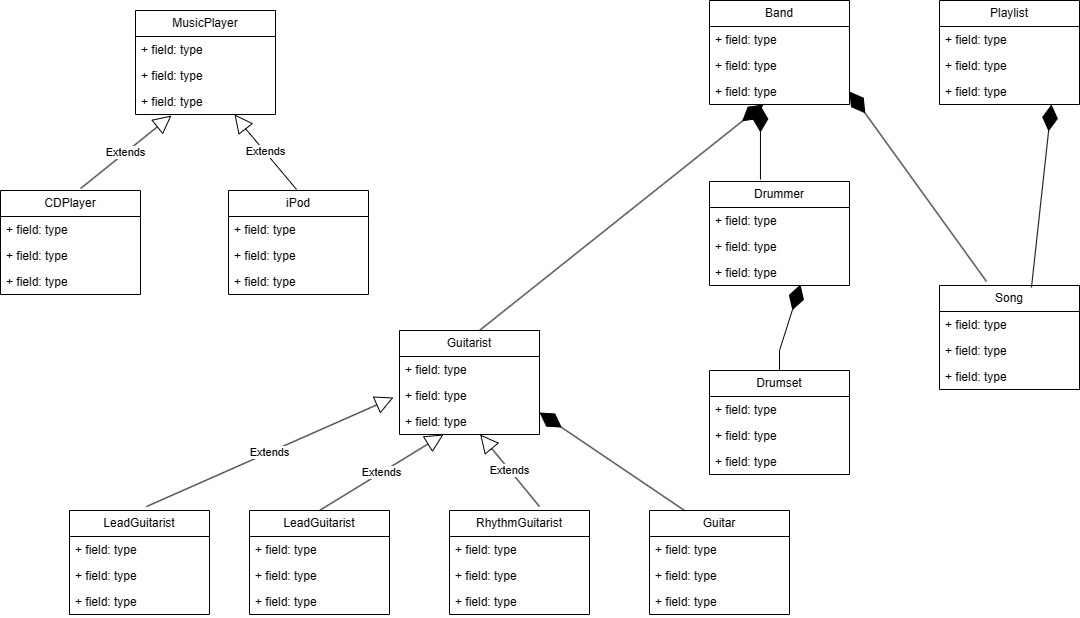

The diagram above was exported from draw.io. Its source (the exported page's mxGraphModel, read from the mxfile embedded in the PNG):
<mxGraphModel dx="1826" dy="759" grid="0" gridSize="10" guides="1" tooltips="1" connect="1" arrows="1" fold="1" page="0" pageScale="1" pageWidth="1169" pageHeight="1654" background="#FFFFFF" math="0" shadow="0">
  <root>
    <mxCell id="0" />
    <mxCell id="1" parent="0" />
    <mxCell id="mofI31G58dcNlQ5FyFBd-25" value="Extends" style="endArrow=block;endSize=16;endFill=0;html=1;rounded=0;exitX=0.194;exitY=-0.023;exitDx=0;exitDy=0;exitPerimeter=0;entryX=0.325;entryY=0.962;entryDx=0;entryDy=0;entryPerimeter=0;" edge="1" parent="1">
      <mxGeometry width="160" relative="1" as="geometry">
        <mxPoint x="31.039999999999964" y="198.02200000000005" as="sourcePoint" />
        <mxPoint x="122" y="125.01199999999994" as="targetPoint" />
        <Array as="points" />
      </mxGeometry>
    </mxCell>
    <mxCell id="mofI31G58dcNlQ5FyFBd-26" value="Extends" style="endArrow=block;endSize=16;endFill=0;html=1;rounded=0;exitX=0.294;exitY=-0.012;exitDx=0;exitDy=0;exitPerimeter=0;entryX=0.719;entryY=0.923;entryDx=0;entryDy=0;entryPerimeter=0;" edge="1" parent="1">
      <mxGeometry width="160" relative="1" as="geometry">
        <mxPoint x="247.03999999999996" y="198.96799999999996" as="sourcePoint" />
        <mxPoint x="185.03999999999996" y="123.99800000000005" as="targetPoint" />
        <Array as="points">
          <mxPoint x="195.92000000000002" y="138" />
        </Array>
      </mxGeometry>
    </mxCell>
    <mxCell id="mofI31G58dcNlQ5FyFBd-28" value="LeadGuitarist" style="swimlane;fontStyle=0;childLayout=stackLayout;horizontal=1;startSize=26;fillColor=none;horizontalStack=0;resizeParent=1;resizeParentMax=0;resizeLast=0;collapsible=1;marginBottom=0;whiteSpace=wrap;html=1;" vertex="1" parent="1">
      <mxGeometry x="20" y="520" width="140" height="104" as="geometry" />
    </mxCell>
    <mxCell id="mofI31G58dcNlQ5FyFBd-29" value="+ field: type" style="text;strokeColor=none;fillColor=none;align=left;verticalAlign=top;spacingLeft=4;spacingRight=4;overflow=hidden;rotatable=0;points=[[0,0.5],[1,0.5]];portConstraint=eastwest;whiteSpace=wrap;html=1;" vertex="1" parent="mofI31G58dcNlQ5FyFBd-28">
      <mxGeometry y="26" width="140" height="26" as="geometry" />
    </mxCell>
    <mxCell id="mofI31G58dcNlQ5FyFBd-30" value="+ field: type" style="text;strokeColor=none;fillColor=none;align=left;verticalAlign=top;spacingLeft=4;spacingRight=4;overflow=hidden;rotatable=0;points=[[0,0.5],[1,0.5]];portConstraint=eastwest;whiteSpace=wrap;html=1;" vertex="1" parent="mofI31G58dcNlQ5FyFBd-28">
      <mxGeometry y="52" width="140" height="26" as="geometry" />
    </mxCell>
    <mxCell id="mofI31G58dcNlQ5FyFBd-31" value="+ field: type" style="text;strokeColor=none;fillColor=none;align=left;verticalAlign=top;spacingLeft=4;spacingRight=4;overflow=hidden;rotatable=0;points=[[0,0.5],[1,0.5]];portConstraint=eastwest;whiteSpace=wrap;html=1;" vertex="1" parent="mofI31G58dcNlQ5FyFBd-28">
      <mxGeometry y="78" width="140" height="26" as="geometry" />
    </mxCell>
    <mxCell id="mofI31G58dcNlQ5FyFBd-32" value="Guitarist" style="swimlane;fontStyle=0;childLayout=stackLayout;horizontal=1;startSize=26;fillColor=none;horizontalStack=0;resizeParent=1;resizeParentMax=0;resizeLast=0;collapsible=1;marginBottom=0;whiteSpace=wrap;html=1;" vertex="1" parent="1">
      <mxGeometry x="350" y="340" width="140" height="104" as="geometry" />
    </mxCell>
    <mxCell id="mofI31G58dcNlQ5FyFBd-33" value="+ field: type" style="text;strokeColor=none;fillColor=none;align=left;verticalAlign=top;spacingLeft=4;spacingRight=4;overflow=hidden;rotatable=0;points=[[0,0.5],[1,0.5]];portConstraint=eastwest;whiteSpace=wrap;html=1;" vertex="1" parent="mofI31G58dcNlQ5FyFBd-32">
      <mxGeometry y="26" width="140" height="26" as="geometry" />
    </mxCell>
    <mxCell id="mofI31G58dcNlQ5FyFBd-34" value="+ field: type" style="text;strokeColor=none;fillColor=none;align=left;verticalAlign=top;spacingLeft=4;spacingRight=4;overflow=hidden;rotatable=0;points=[[0,0.5],[1,0.5]];portConstraint=eastwest;whiteSpace=wrap;html=1;" vertex="1" parent="mofI31G58dcNlQ5FyFBd-32">
      <mxGeometry y="52" width="140" height="26" as="geometry" />
    </mxCell>
    <mxCell id="mofI31G58dcNlQ5FyFBd-35" value="+ field: type" style="text;strokeColor=none;fillColor=none;align=left;verticalAlign=top;spacingLeft=4;spacingRight=4;overflow=hidden;rotatable=0;points=[[0,0.5],[1,0.5]];portConstraint=eastwest;whiteSpace=wrap;html=1;" vertex="1" parent="mofI31G58dcNlQ5FyFBd-32">
      <mxGeometry y="78" width="140" height="26" as="geometry" />
    </mxCell>
    <mxCell id="mofI31G58dcNlQ5FyFBd-36" value="LeadGuitarist" style="swimlane;fontStyle=0;childLayout=stackLayout;horizontal=1;startSize=26;fillColor=none;horizontalStack=0;resizeParent=1;resizeParentMax=0;resizeLast=0;collapsible=1;marginBottom=0;whiteSpace=wrap;html=1;" vertex="1" parent="1">
      <mxGeometry x="200" y="520" width="140" height="104" as="geometry" />
    </mxCell>
    <mxCell id="mofI31G58dcNlQ5FyFBd-37" value="+ field: type" style="text;strokeColor=none;fillColor=none;align=left;verticalAlign=top;spacingLeft=4;spacingRight=4;overflow=hidden;rotatable=0;points=[[0,0.5],[1,0.5]];portConstraint=eastwest;whiteSpace=wrap;html=1;" vertex="1" parent="mofI31G58dcNlQ5FyFBd-36">
      <mxGeometry y="26" width="140" height="26" as="geometry" />
    </mxCell>
    <mxCell id="mofI31G58dcNlQ5FyFBd-38" value="+ field: type" style="text;strokeColor=none;fillColor=none;align=left;verticalAlign=top;spacingLeft=4;spacingRight=4;overflow=hidden;rotatable=0;points=[[0,0.5],[1,0.5]];portConstraint=eastwest;whiteSpace=wrap;html=1;" vertex="1" parent="mofI31G58dcNlQ5FyFBd-36">
      <mxGeometry y="52" width="140" height="26" as="geometry" />
    </mxCell>
    <mxCell id="mofI31G58dcNlQ5FyFBd-39" value="+ field: type" style="text;strokeColor=none;fillColor=none;align=left;verticalAlign=top;spacingLeft=4;spacingRight=4;overflow=hidden;rotatable=0;points=[[0,0.5],[1,0.5]];portConstraint=eastwest;whiteSpace=wrap;html=1;" vertex="1" parent="mofI31G58dcNlQ5FyFBd-36">
      <mxGeometry y="78" width="140" height="26" as="geometry" />
    </mxCell>
    <mxCell id="mofI31G58dcNlQ5FyFBd-40" value="RhythmGuitarist" style="swimlane;fontStyle=0;childLayout=stackLayout;horizontal=1;startSize=26;fillColor=none;horizontalStack=0;resizeParent=1;resizeParentMax=0;resizeLast=0;collapsible=1;marginBottom=0;whiteSpace=wrap;html=1;" vertex="1" parent="1">
      <mxGeometry x="400" y="520" width="140" height="104" as="geometry" />
    </mxCell>
    <mxCell id="mofI31G58dcNlQ5FyFBd-41" value="+ field: type" style="text;strokeColor=none;fillColor=none;align=left;verticalAlign=top;spacingLeft=4;spacingRight=4;overflow=hidden;rotatable=0;points=[[0,0.5],[1,0.5]];portConstraint=eastwest;whiteSpace=wrap;html=1;" vertex="1" parent="mofI31G58dcNlQ5FyFBd-40">
      <mxGeometry y="26" width="140" height="26" as="geometry" />
    </mxCell>
    <mxCell id="mofI31G58dcNlQ5FyFBd-42" value="+ field: type" style="text;strokeColor=none;fillColor=none;align=left;verticalAlign=top;spacingLeft=4;spacingRight=4;overflow=hidden;rotatable=0;points=[[0,0.5],[1,0.5]];portConstraint=eastwest;whiteSpace=wrap;html=1;" vertex="1" parent="mofI31G58dcNlQ5FyFBd-40">
      <mxGeometry y="52" width="140" height="26" as="geometry" />
    </mxCell>
    <mxCell id="mofI31G58dcNlQ5FyFBd-43" value="+ field: type" style="text;strokeColor=none;fillColor=none;align=left;verticalAlign=top;spacingLeft=4;spacingRight=4;overflow=hidden;rotatable=0;points=[[0,0.5],[1,0.5]];portConstraint=eastwest;whiteSpace=wrap;html=1;" vertex="1" parent="mofI31G58dcNlQ5FyFBd-40">
      <mxGeometry y="78" width="140" height="26" as="geometry" />
    </mxCell>
    <mxCell id="mofI31G58dcNlQ5FyFBd-44" value="Guitar" style="swimlane;fontStyle=0;childLayout=stackLayout;horizontal=1;startSize=26;fillColor=none;horizontalStack=0;resizeParent=1;resizeParentMax=0;resizeLast=0;collapsible=1;marginBottom=0;whiteSpace=wrap;html=1;" vertex="1" parent="1">
      <mxGeometry x="600" y="520" width="140" height="104" as="geometry" />
    </mxCell>
    <mxCell id="mofI31G58dcNlQ5FyFBd-45" value="+ field: type" style="text;strokeColor=none;fillColor=none;align=left;verticalAlign=top;spacingLeft=4;spacingRight=4;overflow=hidden;rotatable=0;points=[[0,0.5],[1,0.5]];portConstraint=eastwest;whiteSpace=wrap;html=1;" vertex="1" parent="mofI31G58dcNlQ5FyFBd-44">
      <mxGeometry y="26" width="140" height="26" as="geometry" />
    </mxCell>
    <mxCell id="mofI31G58dcNlQ5FyFBd-46" value="+ field: type" style="text;strokeColor=none;fillColor=none;align=left;verticalAlign=top;spacingLeft=4;spacingRight=4;overflow=hidden;rotatable=0;points=[[0,0.5],[1,0.5]];portConstraint=eastwest;whiteSpace=wrap;html=1;" vertex="1" parent="mofI31G58dcNlQ5FyFBd-44">
      <mxGeometry y="52" width="140" height="26" as="geometry" />
    </mxCell>
    <mxCell id="mofI31G58dcNlQ5FyFBd-47" value="+ field: type" style="text;strokeColor=none;fillColor=none;align=left;verticalAlign=top;spacingLeft=4;spacingRight=4;overflow=hidden;rotatable=0;points=[[0,0.5],[1,0.5]];portConstraint=eastwest;whiteSpace=wrap;html=1;" vertex="1" parent="mofI31G58dcNlQ5FyFBd-44">
      <mxGeometry y="78" width="140" height="26" as="geometry" />
    </mxCell>
    <mxCell id="mofI31G58dcNlQ5FyFBd-48" value="Extends" style="endArrow=block;endSize=16;endFill=0;html=1;rounded=0;exitX=0.55;exitY=-0.038;exitDx=0;exitDy=0;exitPerimeter=0;entryX=-0.043;entryY=0.577;entryDx=0;entryDy=0;entryPerimeter=0;" edge="1" parent="1" source="mofI31G58dcNlQ5FyFBd-28" target="mofI31G58dcNlQ5FyFBd-34">
      <mxGeometry width="160" relative="1" as="geometry">
        <mxPoint x="40" y="492" as="sourcePoint" />
        <mxPoint x="200" y="492" as="targetPoint" />
      </mxGeometry>
    </mxCell>
    <mxCell id="mofI31G58dcNlQ5FyFBd-50" value="Extends" style="endArrow=block;endSize=16;endFill=0;html=1;rounded=0;entryX=0.314;entryY=1;entryDx=0;entryDy=0;entryPerimeter=0;exitX=0.5;exitY=0;exitDx=0;exitDy=0;" edge="1" parent="1" source="mofI31G58dcNlQ5FyFBd-36" target="mofI31G58dcNlQ5FyFBd-35">
      <mxGeometry width="160" relative="1" as="geometry">
        <mxPoint x="250" y="500" as="sourcePoint" />
        <mxPoint x="410" y="500" as="targetPoint" />
      </mxGeometry>
    </mxCell>
    <mxCell id="mofI31G58dcNlQ5FyFBd-51" value="Extends" style="endArrow=block;endSize=16;endFill=0;html=1;rounded=0;exitX=0.643;exitY=-0.038;exitDx=0;exitDy=0;exitPerimeter=0;" edge="1" parent="1" source="mofI31G58dcNlQ5FyFBd-40" target="mofI31G58dcNlQ5FyFBd-35">
      <mxGeometry width="160" relative="1" as="geometry">
        <mxPoint x="430" y="510" as="sourcePoint" />
        <mxPoint x="590" y="510" as="targetPoint" />
      </mxGeometry>
    </mxCell>
    <mxCell id="mofI31G58dcNlQ5FyFBd-52" value="" style="endArrow=diamondThin;endFill=1;endSize=24;html=1;rounded=0;exitX=0.25;exitY=0;exitDx=0;exitDy=0;entryX=1;entryY=0.154;entryDx=0;entryDy=0;entryPerimeter=0;" edge="1" parent="1" source="mofI31G58dcNlQ5FyFBd-44" target="mofI31G58dcNlQ5FyFBd-35">
      <mxGeometry width="160" relative="1" as="geometry">
        <mxPoint x="630" y="440" as="sourcePoint" />
        <mxPoint x="790" y="440" as="targetPoint" />
      </mxGeometry>
    </mxCell>
    <mxCell id="mofI31G58dcNlQ5FyFBd-53" value="Drumset" style="swimlane;fontStyle=0;childLayout=stackLayout;horizontal=1;startSize=26;fillColor=none;horizontalStack=0;resizeParent=1;resizeParentMax=0;resizeLast=0;collapsible=1;marginBottom=0;whiteSpace=wrap;html=1;" vertex="1" parent="1">
      <mxGeometry x="660" y="380" width="140" height="104" as="geometry" />
    </mxCell>
    <mxCell id="mofI31G58dcNlQ5FyFBd-54" value="+ field: type" style="text;strokeColor=none;fillColor=none;align=left;verticalAlign=top;spacingLeft=4;spacingRight=4;overflow=hidden;rotatable=0;points=[[0,0.5],[1,0.5]];portConstraint=eastwest;whiteSpace=wrap;html=1;" vertex="1" parent="mofI31G58dcNlQ5FyFBd-53">
      <mxGeometry y="26" width="140" height="26" as="geometry" />
    </mxCell>
    <mxCell id="mofI31G58dcNlQ5FyFBd-55" value="+ field: type" style="text;strokeColor=none;fillColor=none;align=left;verticalAlign=top;spacingLeft=4;spacingRight=4;overflow=hidden;rotatable=0;points=[[0,0.5],[1,0.5]];portConstraint=eastwest;whiteSpace=wrap;html=1;" vertex="1" parent="mofI31G58dcNlQ5FyFBd-53">
      <mxGeometry y="52" width="140" height="26" as="geometry" />
    </mxCell>
    <mxCell id="mofI31G58dcNlQ5FyFBd-56" value="+ field: type" style="text;strokeColor=none;fillColor=none;align=left;verticalAlign=top;spacingLeft=4;spacingRight=4;overflow=hidden;rotatable=0;points=[[0,0.5],[1,0.5]];portConstraint=eastwest;whiteSpace=wrap;html=1;" vertex="1" parent="mofI31G58dcNlQ5FyFBd-53">
      <mxGeometry y="78" width="140" height="26" as="geometry" />
    </mxCell>
    <mxCell id="mofI31G58dcNlQ5FyFBd-57" value="Drummer" style="swimlane;fontStyle=0;childLayout=stackLayout;horizontal=1;startSize=26;fillColor=none;horizontalStack=0;resizeParent=1;resizeParentMax=0;resizeLast=0;collapsible=1;marginBottom=0;whiteSpace=wrap;html=1;" vertex="1" parent="1">
      <mxGeometry x="660" y="191" width="140" height="104" as="geometry" />
    </mxCell>
    <mxCell id="mofI31G58dcNlQ5FyFBd-58" value="+ field: type" style="text;strokeColor=none;fillColor=none;align=left;verticalAlign=top;spacingLeft=4;spacingRight=4;overflow=hidden;rotatable=0;points=[[0,0.5],[1,0.5]];portConstraint=eastwest;whiteSpace=wrap;html=1;" vertex="1" parent="mofI31G58dcNlQ5FyFBd-57">
      <mxGeometry y="26" width="140" height="26" as="geometry" />
    </mxCell>
    <mxCell id="mofI31G58dcNlQ5FyFBd-59" value="+ field: type" style="text;strokeColor=none;fillColor=none;align=left;verticalAlign=top;spacingLeft=4;spacingRight=4;overflow=hidden;rotatable=0;points=[[0,0.5],[1,0.5]];portConstraint=eastwest;whiteSpace=wrap;html=1;" vertex="1" parent="mofI31G58dcNlQ5FyFBd-57">
      <mxGeometry y="52" width="140" height="26" as="geometry" />
    </mxCell>
    <mxCell id="mofI31G58dcNlQ5FyFBd-60" value="+ field: type" style="text;strokeColor=none;fillColor=none;align=left;verticalAlign=top;spacingLeft=4;spacingRight=4;overflow=hidden;rotatable=0;points=[[0,0.5],[1,0.5]];portConstraint=eastwest;whiteSpace=wrap;html=1;" vertex="1" parent="mofI31G58dcNlQ5FyFBd-57">
      <mxGeometry y="78" width="140" height="26" as="geometry" />
    </mxCell>
    <mxCell id="mofI31G58dcNlQ5FyFBd-61" value="Band" style="swimlane;fontStyle=0;childLayout=stackLayout;horizontal=1;startSize=26;fillColor=none;horizontalStack=0;resizeParent=1;resizeParentMax=0;resizeLast=0;collapsible=1;marginBottom=0;whiteSpace=wrap;html=1;" vertex="1" parent="1">
      <mxGeometry x="660" y="10" width="140" height="104" as="geometry" />
    </mxCell>
    <mxCell id="mofI31G58dcNlQ5FyFBd-62" value="+ field: type" style="text;strokeColor=none;fillColor=none;align=left;verticalAlign=top;spacingLeft=4;spacingRight=4;overflow=hidden;rotatable=0;points=[[0,0.5],[1,0.5]];portConstraint=eastwest;whiteSpace=wrap;html=1;" vertex="1" parent="mofI31G58dcNlQ5FyFBd-61">
      <mxGeometry y="26" width="140" height="26" as="geometry" />
    </mxCell>
    <mxCell id="mofI31G58dcNlQ5FyFBd-63" value="+ field: type" style="text;strokeColor=none;fillColor=none;align=left;verticalAlign=top;spacingLeft=4;spacingRight=4;overflow=hidden;rotatable=0;points=[[0,0.5],[1,0.5]];portConstraint=eastwest;whiteSpace=wrap;html=1;" vertex="1" parent="mofI31G58dcNlQ5FyFBd-61">
      <mxGeometry y="52" width="140" height="26" as="geometry" />
    </mxCell>
    <mxCell id="mofI31G58dcNlQ5FyFBd-64" value="+ field: type" style="text;strokeColor=none;fillColor=none;align=left;verticalAlign=top;spacingLeft=4;spacingRight=4;overflow=hidden;rotatable=0;points=[[0,0.5],[1,0.5]];portConstraint=eastwest;whiteSpace=wrap;html=1;" vertex="1" parent="mofI31G58dcNlQ5FyFBd-61">
      <mxGeometry y="78" width="140" height="26" as="geometry" />
    </mxCell>
    <mxCell id="mofI31G58dcNlQ5FyFBd-65" value="Playlist" style="swimlane;fontStyle=0;childLayout=stackLayout;horizontal=1;startSize=26;fillColor=none;horizontalStack=0;resizeParent=1;resizeParentMax=0;resizeLast=0;collapsible=1;marginBottom=0;whiteSpace=wrap;html=1;" vertex="1" parent="1">
      <mxGeometry x="890" y="10" width="140" height="104" as="geometry" />
    </mxCell>
    <mxCell id="mofI31G58dcNlQ5FyFBd-66" value="+ field: type" style="text;strokeColor=none;fillColor=none;align=left;verticalAlign=top;spacingLeft=4;spacingRight=4;overflow=hidden;rotatable=0;points=[[0,0.5],[1,0.5]];portConstraint=eastwest;whiteSpace=wrap;html=1;" vertex="1" parent="mofI31G58dcNlQ5FyFBd-65">
      <mxGeometry y="26" width="140" height="26" as="geometry" />
    </mxCell>
    <mxCell id="mofI31G58dcNlQ5FyFBd-67" value="+ field: type" style="text;strokeColor=none;fillColor=none;align=left;verticalAlign=top;spacingLeft=4;spacingRight=4;overflow=hidden;rotatable=0;points=[[0,0.5],[1,0.5]];portConstraint=eastwest;whiteSpace=wrap;html=1;" vertex="1" parent="mofI31G58dcNlQ5FyFBd-65">
      <mxGeometry y="52" width="140" height="26" as="geometry" />
    </mxCell>
    <mxCell id="mofI31G58dcNlQ5FyFBd-68" value="+ field: type" style="text;strokeColor=none;fillColor=none;align=left;verticalAlign=top;spacingLeft=4;spacingRight=4;overflow=hidden;rotatable=0;points=[[0,0.5],[1,0.5]];portConstraint=eastwest;whiteSpace=wrap;html=1;" vertex="1" parent="mofI31G58dcNlQ5FyFBd-65">
      <mxGeometry y="78" width="140" height="26" as="geometry" />
    </mxCell>
    <mxCell id="mofI31G58dcNlQ5FyFBd-69" value="Song" style="swimlane;fontStyle=0;childLayout=stackLayout;horizontal=1;startSize=26;fillColor=none;horizontalStack=0;resizeParent=1;resizeParentMax=0;resizeLast=0;collapsible=1;marginBottom=0;whiteSpace=wrap;html=1;" vertex="1" parent="1">
      <mxGeometry x="890" y="295" width="140" height="104" as="geometry" />
    </mxCell>
    <mxCell id="mofI31G58dcNlQ5FyFBd-70" value="+ field: type" style="text;strokeColor=none;fillColor=none;align=left;verticalAlign=top;spacingLeft=4;spacingRight=4;overflow=hidden;rotatable=0;points=[[0,0.5],[1,0.5]];portConstraint=eastwest;whiteSpace=wrap;html=1;" vertex="1" parent="mofI31G58dcNlQ5FyFBd-69">
      <mxGeometry y="26" width="140" height="26" as="geometry" />
    </mxCell>
    <mxCell id="mofI31G58dcNlQ5FyFBd-71" value="+ field: type" style="text;strokeColor=none;fillColor=none;align=left;verticalAlign=top;spacingLeft=4;spacingRight=4;overflow=hidden;rotatable=0;points=[[0,0.5],[1,0.5]];portConstraint=eastwest;whiteSpace=wrap;html=1;" vertex="1" parent="mofI31G58dcNlQ5FyFBd-69">
      <mxGeometry y="52" width="140" height="26" as="geometry" />
    </mxCell>
    <mxCell id="mofI31G58dcNlQ5FyFBd-72" value="+ field: type" style="text;strokeColor=none;fillColor=none;align=left;verticalAlign=top;spacingLeft=4;spacingRight=4;overflow=hidden;rotatable=0;points=[[0,0.5],[1,0.5]];portConstraint=eastwest;whiteSpace=wrap;html=1;" vertex="1" parent="mofI31G58dcNlQ5FyFBd-69">
      <mxGeometry y="78" width="140" height="26" as="geometry" />
    </mxCell>
    <mxCell id="mofI31G58dcNlQ5FyFBd-77" value="" style="endArrow=diamondThin;endFill=1;endSize=24;html=1;rounded=0;exitX=0.336;exitY=-0.038;exitDx=0;exitDy=0;exitPerimeter=0;entryX=1;entryY=0.5;entryDx=0;entryDy=0;" edge="1" parent="1" source="mofI31G58dcNlQ5FyFBd-69" target="mofI31G58dcNlQ5FyFBd-64">
      <mxGeometry width="160" relative="1" as="geometry">
        <mxPoint x="800" y="220" as="sourcePoint" />
        <mxPoint x="960" y="220" as="targetPoint" />
      </mxGeometry>
    </mxCell>
    <mxCell id="mofI31G58dcNlQ5FyFBd-78" value="" style="endArrow=diamondThin;endFill=1;endSize=24;html=1;rounded=0;exitX=0.657;exitY=0.019;exitDx=0;exitDy=0;exitPerimeter=0;entryX=0.8;entryY=1;entryDx=0;entryDy=0;entryPerimeter=0;" edge="1" parent="1" source="mofI31G58dcNlQ5FyFBd-69" target="mofI31G58dcNlQ5FyFBd-68">
      <mxGeometry width="160" relative="1" as="geometry">
        <mxPoint x="870" y="242.5" as="sourcePoint" />
        <mxPoint x="1030" y="242.5" as="targetPoint" />
      </mxGeometry>
    </mxCell>
    <mxCell id="mofI31G58dcNlQ5FyFBd-79" value="" style="endArrow=diamondThin;endFill=1;endSize=24;html=1;rounded=0;entryX=0.65;entryY=0.962;entryDx=0;entryDy=0;entryPerimeter=0;" edge="1" parent="1" source="mofI31G58dcNlQ5FyFBd-53" target="mofI31G58dcNlQ5FyFBd-60">
      <mxGeometry width="160" relative="1" as="geometry">
        <mxPoint x="650" y="360" as="sourcePoint" />
        <mxPoint x="810" y="360" as="targetPoint" />
        <Array as="points">
          <mxPoint x="730" y="360" />
        </Array>
      </mxGeometry>
    </mxCell>
    <mxCell id="mofI31G58dcNlQ5FyFBd-80" value="" style="endArrow=diamondThin;endFill=1;endSize=24;html=1;rounded=0;exitX=0.364;exitY=-0.019;exitDx=0;exitDy=0;entryX=0.364;entryY=1.038;entryDx=0;entryDy=0;entryPerimeter=0;exitPerimeter=0;" edge="1" parent="1" source="mofI31G58dcNlQ5FyFBd-57" target="mofI31G58dcNlQ5FyFBd-64">
      <mxGeometry width="160" relative="1" as="geometry">
        <mxPoint x="660" y="248" as="sourcePoint" />
        <mxPoint x="515" y="150" as="targetPoint" />
      </mxGeometry>
    </mxCell>
    <mxCell id="mofI31G58dcNlQ5FyFBd-81" value="" style="endArrow=diamondThin;endFill=1;endSize=24;html=1;rounded=0;exitX=0.571;exitY=0;exitDx=0;exitDy=0;exitPerimeter=0;" edge="1" parent="1" source="mofI31G58dcNlQ5FyFBd-32" target="mofI31G58dcNlQ5FyFBd-64">
      <mxGeometry width="160" relative="1" as="geometry">
        <mxPoint x="577" y="304" as="sourcePoint" />
        <mxPoint x="440" y="114" as="targetPoint" />
      </mxGeometry>
    </mxCell>
    <mxCell id="mofI31G58dcNlQ5FyFBd-86" value="MusicPlayer" style="swimlane;fontStyle=0;childLayout=stackLayout;horizontal=1;startSize=26;fillColor=none;horizontalStack=0;resizeParent=1;resizeParentMax=0;resizeLast=0;collapsible=1;marginBottom=0;whiteSpace=wrap;html=1;" vertex="1" parent="1">
      <mxGeometry x="86" y="20" width="140" height="104" as="geometry" />
    </mxCell>
    <mxCell id="mofI31G58dcNlQ5FyFBd-87" value="+ field: type" style="text;strokeColor=none;fillColor=none;align=left;verticalAlign=top;spacingLeft=4;spacingRight=4;overflow=hidden;rotatable=0;points=[[0,0.5],[1,0.5]];portConstraint=eastwest;whiteSpace=wrap;html=1;" vertex="1" parent="mofI31G58dcNlQ5FyFBd-86">
      <mxGeometry y="26" width="140" height="26" as="geometry" />
    </mxCell>
    <mxCell id="mofI31G58dcNlQ5FyFBd-88" value="+ field: type" style="text;strokeColor=none;fillColor=none;align=left;verticalAlign=top;spacingLeft=4;spacingRight=4;overflow=hidden;rotatable=0;points=[[0,0.5],[1,0.5]];portConstraint=eastwest;whiteSpace=wrap;html=1;" vertex="1" parent="mofI31G58dcNlQ5FyFBd-86">
      <mxGeometry y="52" width="140" height="26" as="geometry" />
    </mxCell>
    <mxCell id="mofI31G58dcNlQ5FyFBd-89" value="+ field: type" style="text;strokeColor=none;fillColor=none;align=left;verticalAlign=top;spacingLeft=4;spacingRight=4;overflow=hidden;rotatable=0;points=[[0,0.5],[1,0.5]];portConstraint=eastwest;whiteSpace=wrap;html=1;" vertex="1" parent="mofI31G58dcNlQ5FyFBd-86">
      <mxGeometry y="78" width="140" height="26" as="geometry" />
    </mxCell>
    <mxCell id="mofI31G58dcNlQ5FyFBd-90" value="CDPlayer" style="swimlane;fontStyle=0;childLayout=stackLayout;horizontal=1;startSize=26;fillColor=none;horizontalStack=0;resizeParent=1;resizeParentMax=0;resizeLast=0;collapsible=1;marginBottom=0;whiteSpace=wrap;html=1;" vertex="1" parent="1">
      <mxGeometry x="-49" y="200" width="140" height="104" as="geometry" />
    </mxCell>
    <mxCell id="mofI31G58dcNlQ5FyFBd-91" value="+ field: type" style="text;strokeColor=none;fillColor=none;align=left;verticalAlign=top;spacingLeft=4;spacingRight=4;overflow=hidden;rotatable=0;points=[[0,0.5],[1,0.5]];portConstraint=eastwest;whiteSpace=wrap;html=1;" vertex="1" parent="mofI31G58dcNlQ5FyFBd-90">
      <mxGeometry y="26" width="140" height="26" as="geometry" />
    </mxCell>
    <mxCell id="mofI31G58dcNlQ5FyFBd-92" value="+ field: type" style="text;strokeColor=none;fillColor=none;align=left;verticalAlign=top;spacingLeft=4;spacingRight=4;overflow=hidden;rotatable=0;points=[[0,0.5],[1,0.5]];portConstraint=eastwest;whiteSpace=wrap;html=1;" vertex="1" parent="mofI31G58dcNlQ5FyFBd-90">
      <mxGeometry y="52" width="140" height="26" as="geometry" />
    </mxCell>
    <mxCell id="mofI31G58dcNlQ5FyFBd-93" value="+ field: type" style="text;strokeColor=none;fillColor=none;align=left;verticalAlign=top;spacingLeft=4;spacingRight=4;overflow=hidden;rotatable=0;points=[[0,0.5],[1,0.5]];portConstraint=eastwest;whiteSpace=wrap;html=1;" vertex="1" parent="mofI31G58dcNlQ5FyFBd-90">
      <mxGeometry y="78" width="140" height="26" as="geometry" />
    </mxCell>
    <mxCell id="mofI31G58dcNlQ5FyFBd-94" value="iPod" style="swimlane;fontStyle=0;childLayout=stackLayout;horizontal=1;startSize=26;fillColor=none;horizontalStack=0;resizeParent=1;resizeParentMax=0;resizeLast=0;collapsible=1;marginBottom=0;whiteSpace=wrap;html=1;" vertex="1" parent="1">
      <mxGeometry x="179" y="200" width="140" height="104" as="geometry" />
    </mxCell>
    <mxCell id="mofI31G58dcNlQ5FyFBd-95" value="+ field: type" style="text;strokeColor=none;fillColor=none;align=left;verticalAlign=top;spacingLeft=4;spacingRight=4;overflow=hidden;rotatable=0;points=[[0,0.5],[1,0.5]];portConstraint=eastwest;whiteSpace=wrap;html=1;" vertex="1" parent="mofI31G58dcNlQ5FyFBd-94">
      <mxGeometry y="26" width="140" height="26" as="geometry" />
    </mxCell>
    <mxCell id="mofI31G58dcNlQ5FyFBd-96" value="+ field: type" style="text;strokeColor=none;fillColor=none;align=left;verticalAlign=top;spacingLeft=4;spacingRight=4;overflow=hidden;rotatable=0;points=[[0,0.5],[1,0.5]];portConstraint=eastwest;whiteSpace=wrap;html=1;" vertex="1" parent="mofI31G58dcNlQ5FyFBd-94">
      <mxGeometry y="52" width="140" height="26" as="geometry" />
    </mxCell>
    <mxCell id="mofI31G58dcNlQ5FyFBd-97" value="+ field: type" style="text;strokeColor=none;fillColor=none;align=left;verticalAlign=top;spacingLeft=4;spacingRight=4;overflow=hidden;rotatable=0;points=[[0,0.5],[1,0.5]];portConstraint=eastwest;whiteSpace=wrap;html=1;" vertex="1" parent="mofI31G58dcNlQ5FyFBd-94">
      <mxGeometry y="78" width="140" height="26" as="geometry" />
    </mxCell>
  </root>
</mxGraphModel>